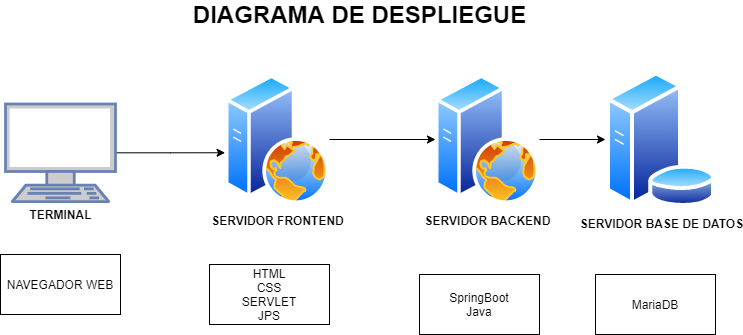

The diagram above was exported from draw.io. Its source (the exported page's mxGraphModel, read from the mxfile embedded in the PNG):
<mxGraphModel dx="1038" dy="579" grid="1" gridSize="10" guides="1" tooltips="1" connect="1" arrows="1" fold="1" page="1" pageScale="1" pageWidth="827" pageHeight="1169" math="0" shadow="0">
  <root>
    <mxCell id="0" />
    <mxCell id="1" parent="0" />
    <mxCell id="g6SLz9frv0u3vRv659nH-1" value="&lt;b&gt;SERVIDOR BASE DE DATOS&lt;/b&gt;" style="aspect=fixed;perimeter=ellipsePerimeter;html=1;align=center;shadow=0;dashed=0;spacingTop=3;image;image=img/lib/active_directory/database_server.svg;" vertex="1" parent="1">
      <mxGeometry x="660" y="117.31" width="111" height="135.37" as="geometry" />
    </mxCell>
    <mxCell id="g6SLz9frv0u3vRv659nH-15" style="edgeStyle=orthogonalEdgeStyle;rounded=0;orthogonalLoop=1;jettySize=auto;html=1;" edge="1" parent="1" source="g6SLz9frv0u3vRv659nH-2" target="g6SLz9frv0u3vRv659nH-1">
      <mxGeometry relative="1" as="geometry" />
    </mxCell>
    <mxCell id="g6SLz9frv0u3vRv659nH-2" value="SERVIDOR BACKEND" style="aspect=fixed;perimeter=ellipsePerimeter;html=1;align=center;shadow=0;dashed=0;spacingTop=3;image;image=img/lib/active_directory/web_server.svg;fontStyle=1" vertex="1" parent="1">
      <mxGeometry x="490" y="120" width="104" height="130" as="geometry" />
    </mxCell>
    <mxCell id="g6SLz9frv0u3vRv659nH-13" style="edgeStyle=orthogonalEdgeStyle;rounded=0;orthogonalLoop=1;jettySize=auto;html=1;entryX=-0.004;entryY=0.602;entryDx=0;entryDy=0;entryPerimeter=0;" edge="1" parent="1" source="g6SLz9frv0u3vRv659nH-6" target="g6SLz9frv0u3vRv659nH-7">
      <mxGeometry relative="1" as="geometry" />
    </mxCell>
    <mxCell id="g6SLz9frv0u3vRv659nH-6" value="&lt;b&gt;&lt;font color=&quot;#000000&quot;&gt;TERMINAL&lt;/font&gt;&lt;/b&gt;" style="fontColor=#0066CC;verticalAlign=top;verticalLabelPosition=bottom;labelPosition=center;align=center;html=1;outlineConnect=0;fillColor=#CCCCCC;strokeColor=#6881B3;gradientColor=none;gradientDirection=north;strokeWidth=2;shape=mxgraph.networks.terminal;" vertex="1" parent="1">
      <mxGeometry x="60" y="149.5" width="110" height="97.5" as="geometry" />
    </mxCell>
    <mxCell id="g6SLz9frv0u3vRv659nH-14" style="edgeStyle=orthogonalEdgeStyle;rounded=0;orthogonalLoop=1;jettySize=auto;html=1;entryX=0;entryY=0.5;entryDx=0;entryDy=0;" edge="1" parent="1" source="g6SLz9frv0u3vRv659nH-7" target="g6SLz9frv0u3vRv659nH-2">
      <mxGeometry relative="1" as="geometry" />
    </mxCell>
    <mxCell id="g6SLz9frv0u3vRv659nH-7" value="SERVIDOR FRONTEND" style="aspect=fixed;perimeter=ellipsePerimeter;html=1;align=center;shadow=0;dashed=0;spacingTop=3;image;image=img/lib/active_directory/web_server.svg;fontStyle=1" vertex="1" parent="1">
      <mxGeometry x="280" y="120" width="104" height="130" as="geometry" />
    </mxCell>
    <mxCell id="g6SLz9frv0u3vRv659nH-9" value="MariaDB" style="whiteSpace=wrap;html=1;" vertex="1" parent="1">
      <mxGeometry x="650" y="320" width="120" height="60" as="geometry" />
    </mxCell>
    <mxCell id="g6SLz9frv0u3vRv659nH-10" value="SpringBoot&lt;br&gt;Java&lt;span style=&quot;color: rgba(0 , 0 , 0 , 0) ; font-family: monospace ; font-size: 0px&quot;&gt;%3CmxGraphModel%3E%3Croot%3E%3CmxCell%20id%3D%220%22%2F%3E%3CmxCell%20id%3D%221%22%20parent%3D%220%22%2F%3E%3CmxCell%20id%3D%222%22%20value%3D%22MariaDB%22%20style%3D%22whiteSpace%3Dwrap%3Bhtml%3D1%3B%22%20vertex%3D%221%22%20parent%3D%221%22%3E%3CmxGeometry%20x%3D%22651%22%20y%3D%22320%22%20width%3D%22120%22%20height%3D%2260%22%20as%3D%22geometry%22%2F%3E%3C%2FmxCell%3E%3C%2Froot%3E%3C%2FmxGraphModel%3E&lt;/span&gt;" style="whiteSpace=wrap;html=1;" vertex="1" parent="1">
      <mxGeometry x="474" y="320" width="120" height="60" as="geometry" />
    </mxCell>
    <mxCell id="g6SLz9frv0u3vRv659nH-11" value="HTML&lt;br&gt;CSS&lt;br&gt;SERVLET&lt;br&gt;JPS" style="whiteSpace=wrap;html=1;" vertex="1" parent="1">
      <mxGeometry x="264" y="310" width="120" height="60" as="geometry" />
    </mxCell>
    <mxCell id="g6SLz9frv0u3vRv659nH-12" value="NAVEGADOR WEB" style="whiteSpace=wrap;html=1;" vertex="1" parent="1">
      <mxGeometry x="55" y="300" width="120" height="60" as="geometry" />
    </mxCell>
    <mxCell id="g6SLz9frv0u3vRv659nH-16" value="&lt;b&gt;&lt;font style=&quot;font-size: 24px&quot;&gt;DIAGRAMA DE DESPLIEGUE&lt;/font&gt;&lt;/b&gt;" style="text;html=1;align=center;verticalAlign=middle;resizable=0;points=[];autosize=1;strokeColor=none;fillColor=none;" vertex="1" parent="1">
      <mxGeometry x="239" y="50" width="350" height="20" as="geometry" />
    </mxCell>
  </root>
</mxGraphModel>